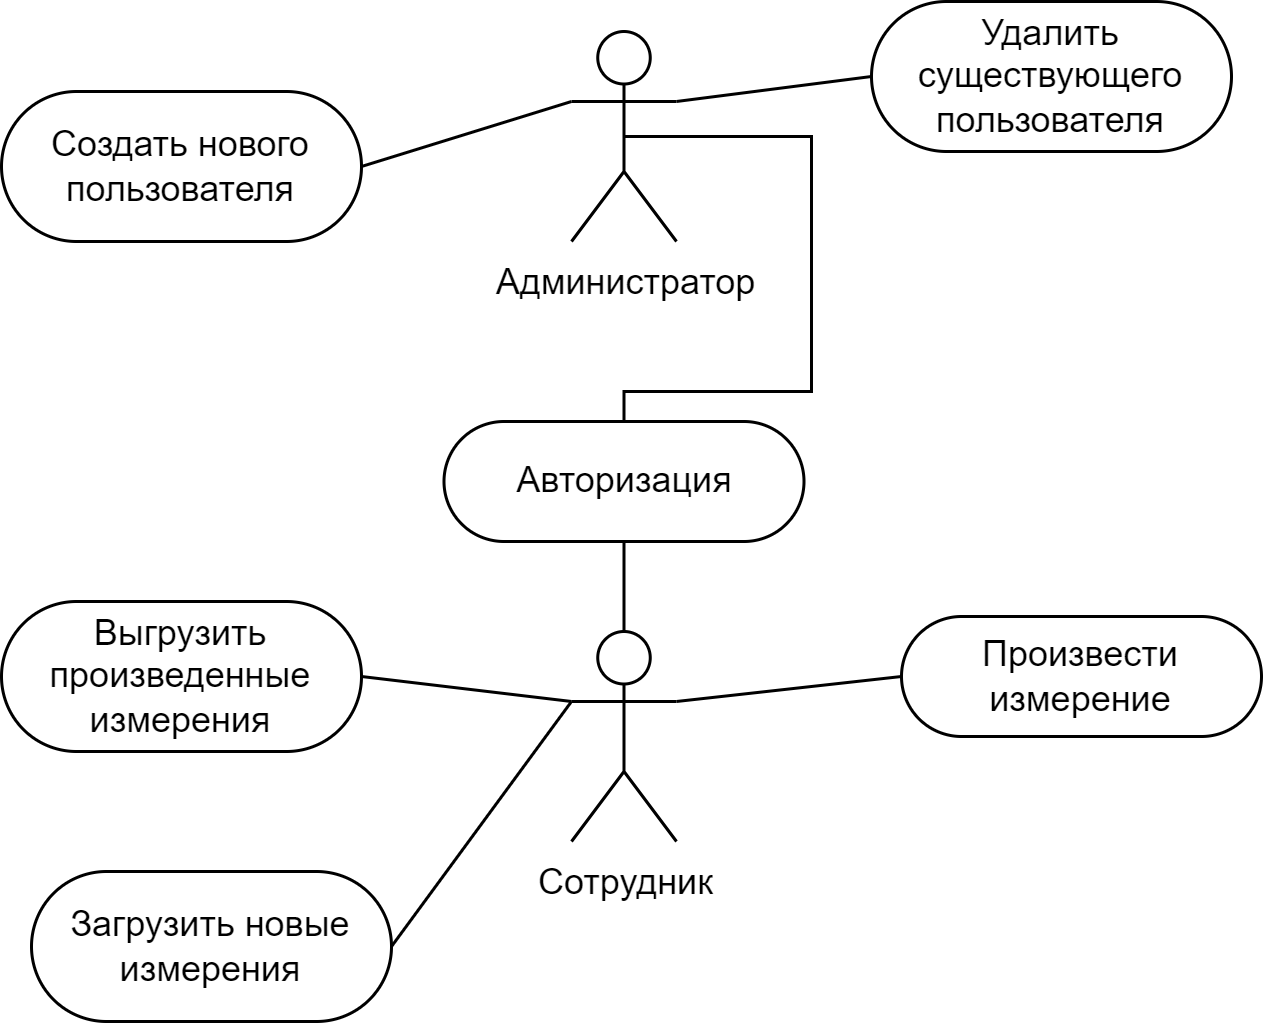

The diagram above was exported from draw.io. Its source (the exported page's mxGraphModel, read from the mxfile embedded in the PNG):
<mxGraphModel dx="918" dy="620" grid="1" gridSize="10" guides="1" tooltips="1" connect="1" arrows="1" fold="1" page="1" pageScale="1" pageWidth="827" pageHeight="1169" math="0" shadow="0">
  <root>
    <mxCell id="0" />
    <mxCell id="1" parent="0" />
    <mxCell id="II9i4xsucGV1rklwFSXv-10" style="edgeStyle=orthogonalEdgeStyle;rounded=0;orthogonalLoop=1;jettySize=auto;html=1;exitX=0.5;exitY=0.5;exitDx=0;exitDy=0;exitPerimeter=0;entryX=0.5;entryY=0;entryDx=0;entryDy=0;endArrow=none;endFill=0;" edge="1" parent="1" source="II9i4xsucGV1rklwFSXv-1" target="II9i4xsucGV1rklwFSXv-8">
      <mxGeometry relative="1" as="geometry">
        <Array as="points">
          <mxPoint x="440" y="65" />
          <mxPoint x="440" y="150" />
          <mxPoint x="377" y="150" />
        </Array>
      </mxGeometry>
    </mxCell>
    <mxCell id="II9i4xsucGV1rklwFSXv-12" style="orthogonalLoop=1;jettySize=auto;html=1;exitX=1;exitY=0.3333333333333333;exitDx=0;exitDy=0;exitPerimeter=0;entryX=0;entryY=0.5;entryDx=0;entryDy=0;endArrow=none;endFill=0;rounded=0;strokeColor=default;" edge="1" parent="1" source="II9i4xsucGV1rklwFSXv-1" target="II9i4xsucGV1rklwFSXv-5">
      <mxGeometry relative="1" as="geometry" />
    </mxCell>
    <mxCell id="II9i4xsucGV1rklwFSXv-13" style="edgeStyle=none;rounded=0;orthogonalLoop=1;jettySize=auto;html=1;exitX=0;exitY=0.3333333333333333;exitDx=0;exitDy=0;exitPerimeter=0;entryX=1;entryY=0.5;entryDx=0;entryDy=0;strokeColor=default;endArrow=none;endFill=0;" edge="1" parent="1" source="II9i4xsucGV1rklwFSXv-1" target="II9i4xsucGV1rklwFSXv-4">
      <mxGeometry relative="1" as="geometry" />
    </mxCell>
    <mxCell id="II9i4xsucGV1rklwFSXv-1" value="Администратор" style="shape=umlActor;verticalLabelPosition=bottom;verticalAlign=top;html=1;" vertex="1" parent="1">
      <mxGeometry x="360" y="30" width="35" height="70" as="geometry" />
    </mxCell>
    <mxCell id="II9i4xsucGV1rklwFSXv-4" value="Создать нового пользователя" style="rounded=1;whiteSpace=wrap;html=1;arcSize=50;" vertex="1" parent="1">
      <mxGeometry x="170" y="50" width="120" height="50" as="geometry" />
    </mxCell>
    <mxCell id="II9i4xsucGV1rklwFSXv-5" value="Удалить существующего пользователя" style="rounded=1;whiteSpace=wrap;html=1;arcSize=50;" vertex="1" parent="1">
      <mxGeometry x="460" y="20" width="120" height="50" as="geometry" />
    </mxCell>
    <mxCell id="II9i4xsucGV1rklwFSXv-14" style="edgeStyle=none;rounded=0;orthogonalLoop=1;jettySize=auto;html=1;exitX=0.5;exitY=0;exitDx=0;exitDy=0;exitPerimeter=0;entryX=0.5;entryY=1;entryDx=0;entryDy=0;strokeColor=default;endArrow=none;endFill=0;" edge="1" parent="1" source="II9i4xsucGV1rklwFSXv-6" target="II9i4xsucGV1rklwFSXv-8">
      <mxGeometry relative="1" as="geometry" />
    </mxCell>
    <mxCell id="II9i4xsucGV1rklwFSXv-16" style="edgeStyle=none;rounded=0;orthogonalLoop=1;jettySize=auto;html=1;exitX=0;exitY=0.3333333333333333;exitDx=0;exitDy=0;exitPerimeter=0;entryX=1;entryY=0.5;entryDx=0;entryDy=0;strokeColor=default;endArrow=none;endFill=0;" edge="1" parent="1" source="II9i4xsucGV1rklwFSXv-6" target="II9i4xsucGV1rklwFSXv-15">
      <mxGeometry relative="1" as="geometry" />
    </mxCell>
    <mxCell id="II9i4xsucGV1rklwFSXv-18" style="edgeStyle=none;rounded=0;orthogonalLoop=1;jettySize=auto;html=1;exitX=0;exitY=0.3333333333333333;exitDx=0;exitDy=0;exitPerimeter=0;entryX=1;entryY=0.5;entryDx=0;entryDy=0;strokeColor=default;endArrow=none;endFill=0;" edge="1" parent="1" source="II9i4xsucGV1rklwFSXv-6" target="II9i4xsucGV1rklwFSXv-17">
      <mxGeometry relative="1" as="geometry" />
    </mxCell>
    <mxCell id="II9i4xsucGV1rklwFSXv-19" style="edgeStyle=none;rounded=0;orthogonalLoop=1;jettySize=auto;html=1;exitX=1;exitY=0.3333333333333333;exitDx=0;exitDy=0;exitPerimeter=0;entryX=0;entryY=0.5;entryDx=0;entryDy=0;strokeColor=default;endArrow=none;endFill=0;" edge="1" parent="1" source="II9i4xsucGV1rklwFSXv-6" target="II9i4xsucGV1rklwFSXv-7">
      <mxGeometry relative="1" as="geometry" />
    </mxCell>
    <mxCell id="II9i4xsucGV1rklwFSXv-6" value="Сотрудник" style="shape=umlActor;verticalLabelPosition=bottom;verticalAlign=top;html=1;" vertex="1" parent="1">
      <mxGeometry x="360" y="230" width="35" height="70" as="geometry" />
    </mxCell>
    <mxCell id="II9i4xsucGV1rklwFSXv-7" value="Произвести измерение" style="rounded=1;whiteSpace=wrap;html=1;arcSize=50;" vertex="1" parent="1">
      <mxGeometry x="470" y="225" width="120" height="40" as="geometry" />
    </mxCell>
    <mxCell id="II9i4xsucGV1rklwFSXv-8" value="Авторизация" style="rounded=1;whiteSpace=wrap;html=1;arcSize=50;" vertex="1" parent="1">
      <mxGeometry x="317.5" y="160" width="120" height="40" as="geometry" />
    </mxCell>
    <mxCell id="II9i4xsucGV1rklwFSXv-15" value="Выгрузить произведенные измерения" style="rounded=1;whiteSpace=wrap;html=1;arcSize=50;" vertex="1" parent="1">
      <mxGeometry x="170" y="220" width="120" height="50" as="geometry" />
    </mxCell>
    <mxCell id="II9i4xsucGV1rklwFSXv-17" value="Загрузить новые измерения" style="rounded=1;whiteSpace=wrap;html=1;arcSize=50;" vertex="1" parent="1">
      <mxGeometry x="180" y="310" width="120" height="50" as="geometry" />
    </mxCell>
  </root>
</mxGraphModel>